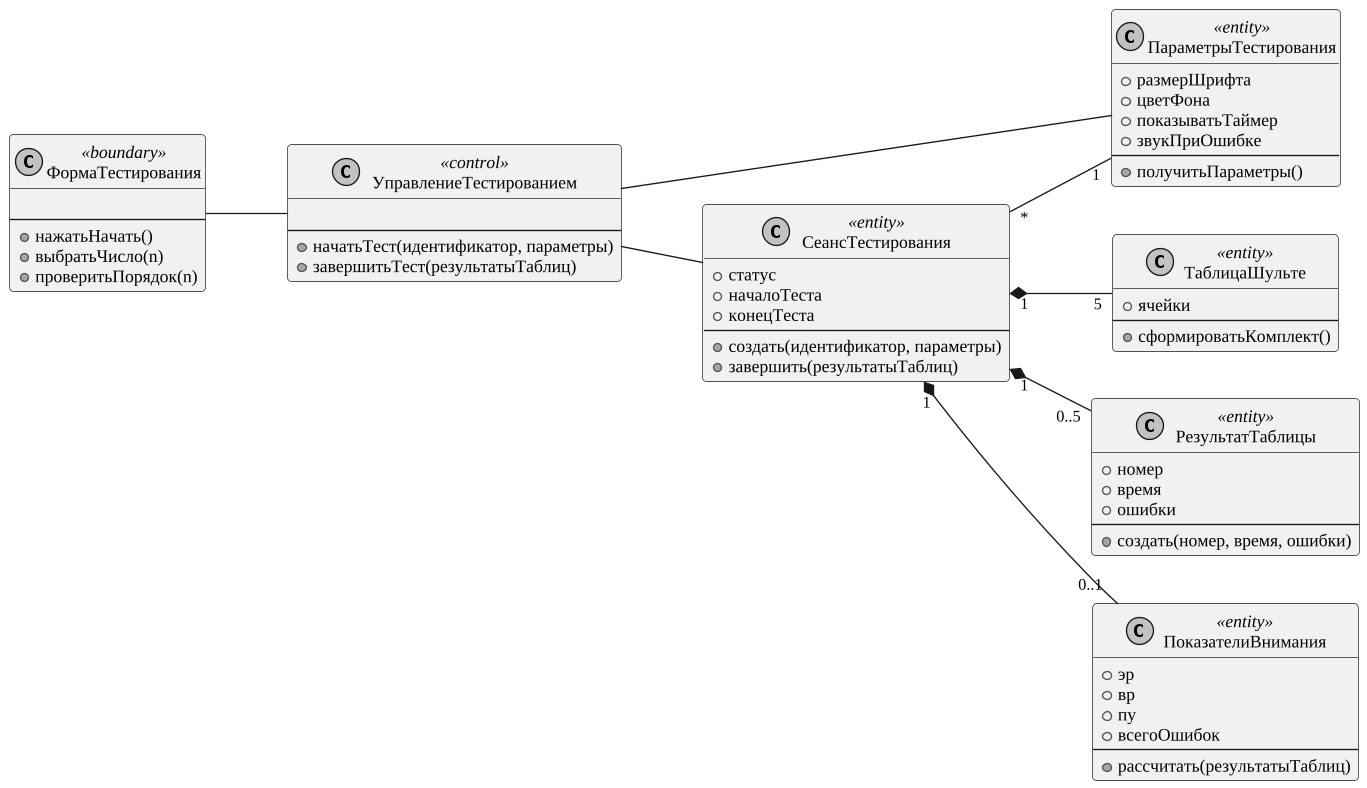

The diagram above was rendered by PlantUML. Its source (embedded in the PNG):
@startuml
skinparam monochrome true
skinparam shadowing false
skinparam defaultFontName "Liberation Serif"
skinparam defaultFontSize 13
skinparam dpi 130
skinparam ArrowFontSize 12
skinparam roundcorner 6
skinparam wrapWidth 320
left to right direction
class ФормаТестирования <<boundary>> {

--
+ нажатьНачать()
+ выбратьЧисло(n)
+ проверитьПорядок(n)
}
class УправлениеТестированием <<control>> {

--
+ начатьТест(идентификатор, параметры)
+ завершитьТест(результатыТаблиц)
}
class ПараметрыТестирования <<entity>> {
+ размерШрифта
+ цветФона
+ показыватьТаймер
+ звукПриОшибке
--
+ получитьПараметры()
}
class СеансТестирования <<entity>> {
+ статус
+ началоТеста
+ конецТеста
--
+ создать(идентификатор, параметры)
+ завершить(результатыТаблиц)
}
class ТаблицаШульте <<entity>> {
+ ячейки
--
+ сформироватьКомплект()
}
class РезультатТаблицы <<entity>> {
+ номер
+ время
+ ошибки
--
+ создать(номер, время, ошибки)
}
class ПоказателиВнимания <<entity>> {
+ эр
+ вр
+ пу
+ всегоОшибок
--
+ рассчитать(результатыТаблиц)
}
ФормаТестирования -- УправлениеТестированием
УправлениеТестированием -- ПараметрыТестирования
УправлениеТестированием -- СеансТестирования
СеансТестирования "1" *-- "5" ТаблицаШульте
СеансТестирования "1" *-- "0..5" РезультатТаблицы
СеансТестирования "1" *-- "0..1" ПоказателиВнимания
СеансТестирования "*" -- "1" ПараметрыТестирования
@enduml